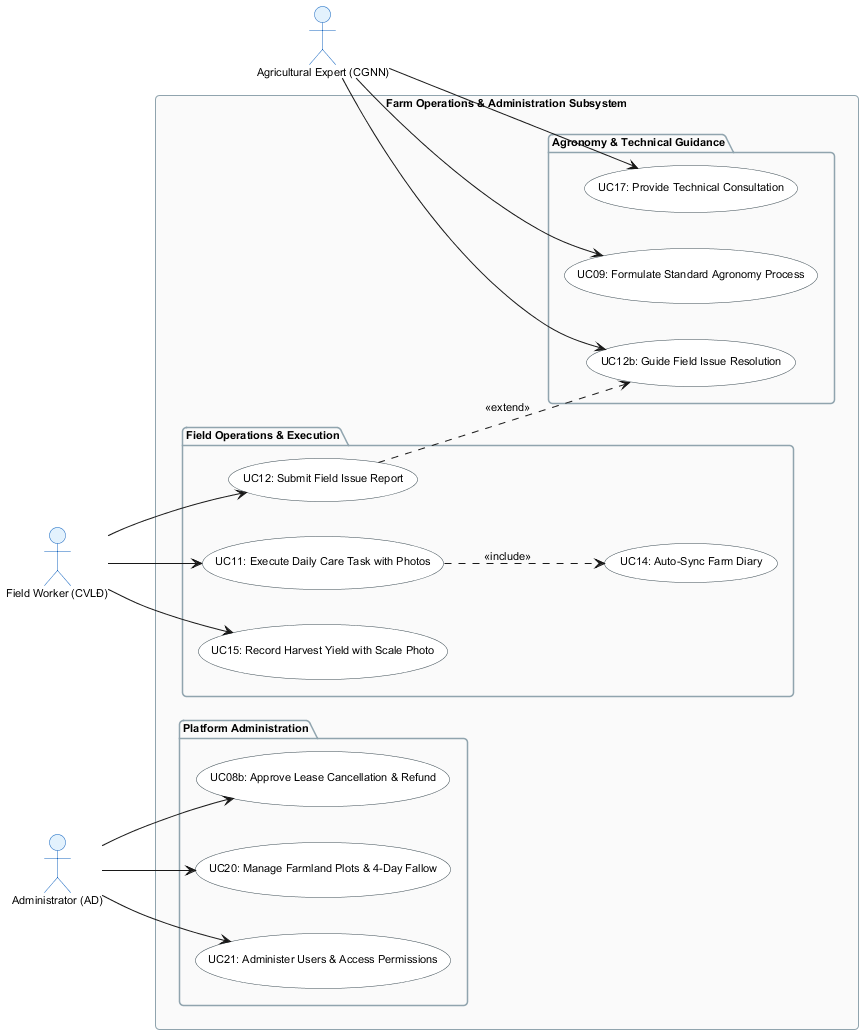

The diagram above was rendered by PlantUML. Its source (embedded in the PNG):
@startuml uc_03_operations
skinparam shadowing false
skinparam roundcorner 8
skinparam defaultFontName "Arial"
skinparam defaultFontSize 11
skinparam titleFontSize 14
skinparam titleFontStyle bold
left to right direction

skinparam actor {
  BackgroundColor #E3F2FD
  BorderColor #1565C0
}
skinparam usecase {
  BackgroundColor #FFFFFF
  BorderColor #37474F
}
skinparam package {
  BackgroundColor #FAFAFA
  BorderColor #90A4AE
}

actor "Agricultural Expert (CGNN)" as CGNN
actor "Field Worker (CVLĐ)" as CVLD
actor "Administrator (AD)" as AD

rectangle "Farm Operations & Administration Subsystem" {
  package "Agronomy & Technical Guidance" {
    usecase "UC09: Formulate Standard Agronomy Process" as UC09
    usecase "UC17: Provide Technical Consultation" as UC17
    usecase "UC12b: Guide Field Issue Resolution" as UC12b
  }

  package "Field Operations & Execution" {
    usecase "UC11: Execute Daily Care Task with Photos" as UC11
    usecase "UC12: Submit Field Issue Report" as UC12
    usecase "UC14: Auto-Sync Farm Diary" as UC14
    usecase "UC15: Record Harvest Yield with Scale Photo" as UC15
  }

  package "Platform Administration" {
    usecase "UC08b: Approve Lease Cancellation & Refund" as UC08b
    usecase "UC20: Manage Farmland Plots & 4-Day Fallow" as UC20
    usecase "UC21: Administer Users & Access Permissions" as UC21
  }
}

CGNN --> UC09
CGNN --> UC17
CGNN --> UC12b

CVLD --> UC11
CVLD --> UC12
CVLD --> UC15

AD --> UC08b
AD --> UC20
AD --> UC21

UC11 ..> UC14 : <<include>>
UC12 ..> UC12b : <<extend>>
@enduml